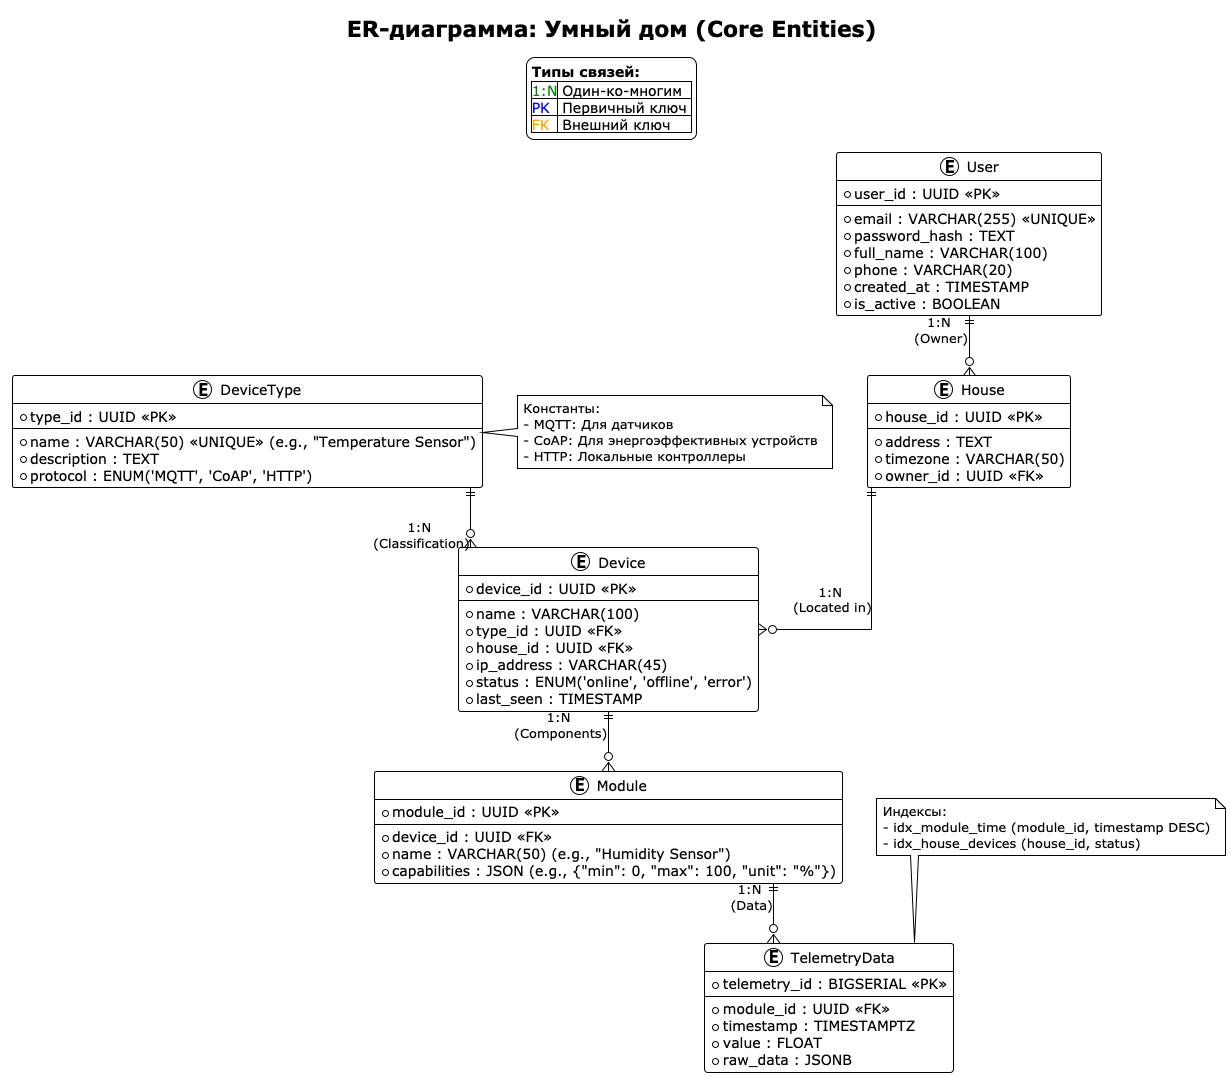

The diagram above was rendered by PlantUML. Its source (embedded in the PNG):
@startuml
!theme plain
skinparam linetype ortho

title ER-диаграмма: Умный дом (Core Entities)

' === Сущности ===
entity "User" as user {
  * user_id : UUID <<PK>>
  --
  * email : VARCHAR(255) <<UNIQUE>>
  * password_hash : TEXT
  * full_name : VARCHAR(100)
  * phone : VARCHAR(20)
  * created_at : TIMESTAMP
  * is_active : BOOLEAN
}

entity "House" as house {
  * house_id : UUID <<PK>>
  --
  * address : TEXT
  * timezone : VARCHAR(50)
  * owner_id : UUID <<FK>>
}

entity "DeviceType" as device_type {
  * type_id : UUID <<PK>>
  --
  * name : VARCHAR(50) <<UNIQUE>> (e.g., "Temperature Sensor")
  * description : TEXT
  * protocol : ENUM('MQTT', 'CoAP', 'HTTP')
}

entity "Device" as device {
  * device_id : UUID <<PK>>
  --
  * name : VARCHAR(100)
  * type_id : UUID <<FK>>
  * house_id : UUID <<FK>>
  * ip_address : VARCHAR(45)
  * status : ENUM('online', 'offline', 'error')
  * last_seen : TIMESTAMP
}

entity "Module" as module {
  * module_id : UUID <<PK>>
  --
  * device_id : UUID <<FK>>
  * name : VARCHAR(50) (e.g., "Humidity Sensor")
  * capabilities : JSON (e.g., {"min": 0, "max": 100, "unit": "%"})
}

entity "TelemetryData" as telemetry {
  * telemetry_id : BIGSERIAL <<PK>>
  --
  * module_id : UUID <<FK>>
  * timestamp : TIMESTAMPTZ
  * value : FLOAT
  * raw_data : JSONB
}

' === Связи ===
user ||--o{ house : "1:N \n(Owner)"
house ||--o{ device : "1:N \n(Located in)"
device_type ||--o{ device : "1:N \n(Classification)"
device ||--o{ module : "1:N \n(Components)"
module ||--o{ telemetry : "1:N \n(Data)"

' === Индексы ===
note top of telemetry
  Индексы:
  - idx_module_time (module_id, timestamp DESC)
  - idx_house_devices (house_id, status)
end note

note right of device_type
  Константы:
  - MQTT: Для датчиков
  - CoAP: Для энергоэффективных устройств
  - HTTP: Локальные контроллеры
end note

' === Легенда ===
legend top
  <b>Типы связей:</b>
  |<color:green>1:N</color>| Один-ко-многим |
  |<color:blue>PK</color>| Первичный ключ |
  |<color:orange>FK</color>| Внешний ключ |
end legend
@enduml